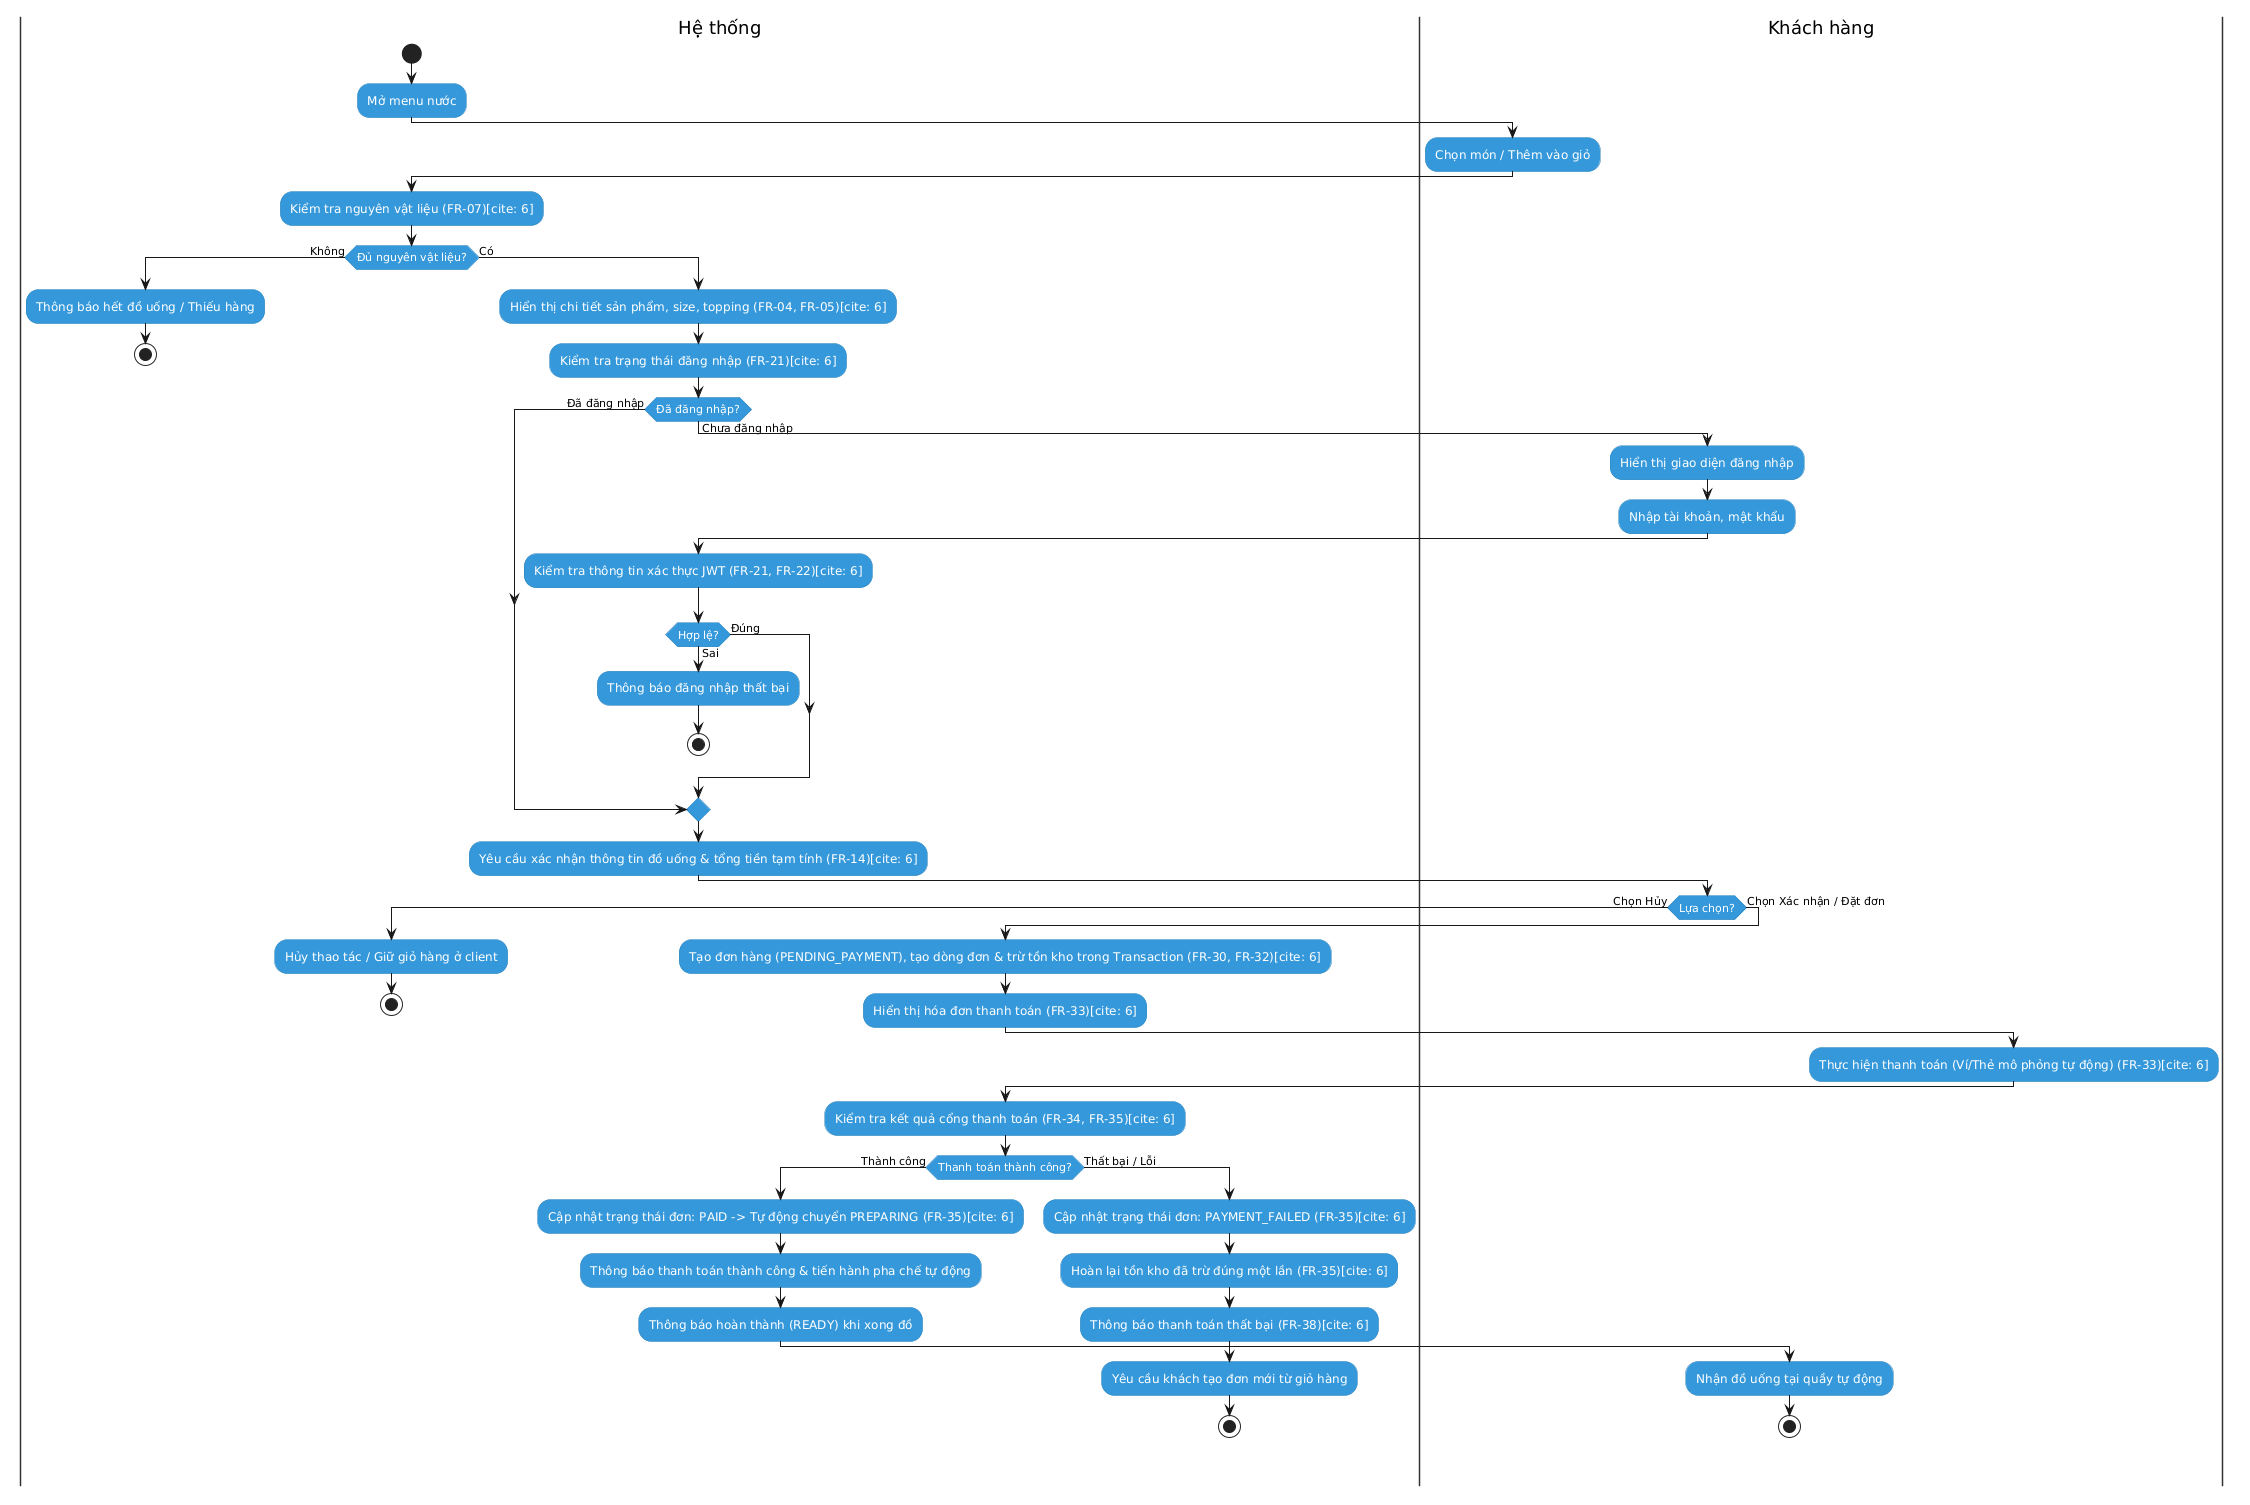

The diagram above was rendered by PlantUML. Its source (embedded in the PNG):
@startuml
skinparam DefaultTextAlignment center
skinparam ActivityBackgroundColor #3498DB
skinparam ActivityBorderColor #2980B9
skinparam ActivityFontColor White
skinparam SwimlaneBorderColor #333333

|Hệ thống|
start
:Mở menu nước;

|Khách hàng|
:Chọn món / Thêm vào giỏ;

|Hệ thống|
:Kiểm tra nguyên vật liệu (FR-07)[cite: 6];
if (Đủ nguyên vật liệu?) then (Không)
    :Thông báo hết đồ uống / Thiếu hàng;
    stop
else (Có)
    :Hiển thị chi tiết sản phẩm, size, topping (FR-04, FR-05)[cite: 6];
    :Kiểm tra trạng thái đăng nhập (FR-21)[cite: 6];
    
    if (Đã đăng nhập?) then (Chưa đăng nhập)
        |Khách hàng|
        :Hiển thị giao diện đăng nhập;
        :Nhập tài khoản, mật khẩu;
        
        |Hệ thống|
        :Kiểm tra thông tin xác thực JWT (FR-21, FR-22)[cite: 6];
        if (Hợp lệ?) then (Sai)
            :Thông báo đăng nhập thất bại;
            stop
        else (Đúng)
        endif
    else (Đã đăng nhập)
    endif
    
    |Hệ thống|
    :Yêu cầu xác nhận thông tin đồ uống & tổng tiền tạm tính (FR-14)[cite: 6];
    
    |Khách hàng|
    if (Lựa chọn?) then (Chọn Hủy)
        |Hệ thống|
        :Hủy thao tác / Giữ giỏ hàng ở client;
        stop
    else (Chọn Xác nhận / Đặt đơn)
        |Hệ thống|
        :Tạo đơn hàng (PENDING_PAYMENT), tạo dòng đơn & trừ tồn kho trong Transaction (FR-30, FR-32)[cite: 6];
        :Hiển thị hóa đơn thanh toán (FR-33)[cite: 6];
        
        |Khách hàng|
        :Thực hiện thanh toán (Ví/Thẻ mô phỏng tự động) (FR-33)[cite: 6];
        
        |Hệ thống|
        :Kiểm tra kết quả cổng thanh toán (FR-34, FR-35)[cite: 6];
        
        if (Thanh toán thành công?) then (Thành công)
            :Cập nhật trạng thái đơn: PAID -> Tự động chuyển PREPARING (FR-35)[cite: 6];
            :Thông báo thanh toán thành công & tiến hành pha chế tự động;
            :Thông báo hoàn thành (READY) khi xong đồ;
            
            |Khách hàng|
            :Nhận đồ uống tại quầy tự động;
            stop
        else (Thất bại / Lỗi)
            |Hệ thống|
            :Cập nhật trạng thái đơn: PAYMENT_FAILED (FR-35)[cite: 6];
            :Hoàn lại tồn kho đã trừ đúng một lần (FR-35)[cite: 6];
            :Thông báo thanh toán thất bại (FR-38)[cite: 6];
            :Yêu cầu khách tạo đơn mới từ giỏ hàng;
            stop
        endif
    endif
endif
@enduml